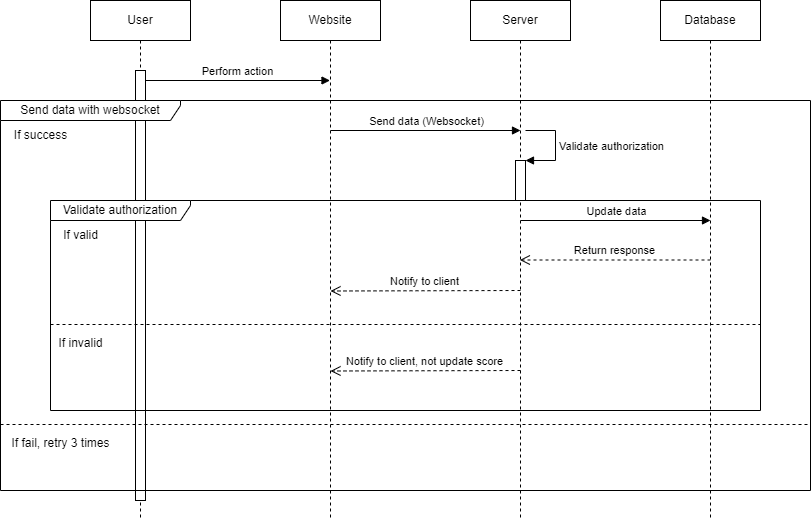

The diagram above was exported from draw.io. Its source (the exported page's mxGraphModel, read from the mxfile embedded in the PNG):
<mxGraphModel dx="1238" dy="633" grid="1" gridSize="10" guides="1" tooltips="1" connect="1" arrows="1" fold="1" page="1" pageScale="1" pageWidth="827" pageHeight="1169" math="0" shadow="0">
  <root>
    <mxCell id="0" />
    <mxCell id="1" parent="0" />
    <mxCell id="kdLEYYxKj3N5MwBe-sD8-3" value="User" style="shape=umlLifeline;perimeter=lifelinePerimeter;whiteSpace=wrap;html=1;container=1;dropTarget=0;collapsible=0;recursiveResize=0;outlineConnect=0;portConstraint=eastwest;newEdgeStyle={&quot;curved&quot;:0,&quot;rounded&quot;:0};" vertex="1" parent="1">
      <mxGeometry x="90" y="40" width="100" height="520" as="geometry" />
    </mxCell>
    <mxCell id="kdLEYYxKj3N5MwBe-sD8-14" value="" style="html=1;points=[[0,0,0,0,5],[0,1,0,0,-5],[1,0,0,0,5],[1,1,0,0,-5]];perimeter=orthogonalPerimeter;outlineConnect=0;targetShapes=umlLifeline;portConstraint=eastwest;newEdgeStyle={&quot;curved&quot;:0,&quot;rounded&quot;:0};" vertex="1" parent="kdLEYYxKj3N5MwBe-sD8-3">
      <mxGeometry x="45" y="70" width="10" height="430" as="geometry" />
    </mxCell>
    <mxCell id="kdLEYYxKj3N5MwBe-sD8-4" value="Website" style="shape=umlLifeline;perimeter=lifelinePerimeter;whiteSpace=wrap;html=1;container=1;dropTarget=0;collapsible=0;recursiveResize=0;outlineConnect=0;portConstraint=eastwest;newEdgeStyle={&quot;curved&quot;:0,&quot;rounded&quot;:0};" vertex="1" parent="1">
      <mxGeometry x="280" y="40" width="100" height="520" as="geometry" />
    </mxCell>
    <mxCell id="kdLEYYxKj3N5MwBe-sD8-5" value="Server" style="shape=umlLifeline;perimeter=lifelinePerimeter;whiteSpace=wrap;html=1;container=1;dropTarget=0;collapsible=0;recursiveResize=0;outlineConnect=0;portConstraint=eastwest;newEdgeStyle={&quot;curved&quot;:0,&quot;rounded&quot;:0};" vertex="1" parent="1">
      <mxGeometry x="470" y="40" width="100" height="520" as="geometry" />
    </mxCell>
    <mxCell id="kdLEYYxKj3N5MwBe-sD8-11" value="" style="html=1;points=[[0,0,0,0,5],[0,1,0,0,-5],[1,0,0,0,5],[1,1,0,0,-5]];perimeter=orthogonalPerimeter;outlineConnect=0;targetShapes=umlLifeline;portConstraint=eastwest;newEdgeStyle={&quot;curved&quot;:0,&quot;rounded&quot;:0};" vertex="1" parent="kdLEYYxKj3N5MwBe-sD8-5">
      <mxGeometry x="45" y="160" width="10" height="40" as="geometry" />
    </mxCell>
    <mxCell id="kdLEYYxKj3N5MwBe-sD8-12" value="Validate authorization" style="html=1;align=left;spacingLeft=2;endArrow=block;rounded=0;edgeStyle=orthogonalEdgeStyle;curved=0;rounded=0;" edge="1" target="kdLEYYxKj3N5MwBe-sD8-11" parent="kdLEYYxKj3N5MwBe-sD8-5">
      <mxGeometry relative="1" as="geometry">
        <mxPoint x="55" y="130" as="sourcePoint" />
        <Array as="points">
          <mxPoint x="85" y="160" />
        </Array>
      </mxGeometry>
    </mxCell>
    <mxCell id="kdLEYYxKj3N5MwBe-sD8-6" value="Database" style="shape=umlLifeline;perimeter=lifelinePerimeter;whiteSpace=wrap;html=1;container=1;dropTarget=0;collapsible=0;recursiveResize=0;outlineConnect=0;portConstraint=eastwest;newEdgeStyle={&quot;curved&quot;:0,&quot;rounded&quot;:0};" vertex="1" parent="1">
      <mxGeometry x="660" y="40" width="100" height="520" as="geometry" />
    </mxCell>
    <mxCell id="kdLEYYxKj3N5MwBe-sD8-7" value="Perform action" style="html=1;verticalAlign=bottom;endArrow=block;curved=0;rounded=0;" edge="1" parent="1" source="kdLEYYxKj3N5MwBe-sD8-14">
      <mxGeometry width="80" relative="1" as="geometry">
        <mxPoint x="150" y="120" as="sourcePoint" />
        <mxPoint x="329.5" y="120" as="targetPoint" />
      </mxGeometry>
    </mxCell>
    <mxCell id="kdLEYYxKj3N5MwBe-sD8-8" value="Send data (Websocket)" style="html=1;verticalAlign=bottom;endArrow=block;curved=0;rounded=0;" edge="1" parent="1">
      <mxGeometry width="80" relative="1" as="geometry">
        <mxPoint x="330" y="170" as="sourcePoint" />
        <mxPoint x="520" y="170" as="targetPoint" />
      </mxGeometry>
    </mxCell>
    <mxCell id="kdLEYYxKj3N5MwBe-sD8-9" value="Update data" style="html=1;verticalAlign=bottom;endArrow=block;curved=0;rounded=0;" edge="1" parent="1">
      <mxGeometry width="80" relative="1" as="geometry">
        <mxPoint x="520" y="260" as="sourcePoint" />
        <mxPoint x="710" y="260" as="targetPoint" />
      </mxGeometry>
    </mxCell>
    <mxCell id="kdLEYYxKj3N5MwBe-sD8-13" value="Validate authorization" style="shape=umlFrame;whiteSpace=wrap;html=1;pointerEvents=0;width=140;height=20;" vertex="1" parent="1">
      <mxGeometry x="50" y="240" width="710" height="210" as="geometry" />
    </mxCell>
    <mxCell id="kdLEYYxKj3N5MwBe-sD8-15" value="" style="line;strokeWidth=1;fillColor=none;align=left;verticalAlign=middle;spacingTop=-1;spacingLeft=3;spacingRight=3;rotatable=0;labelPosition=right;points=[];portConstraint=eastwest;strokeColor=inherit;dashed=1;" vertex="1" parent="1">
      <mxGeometry x="50" y="360" width="710" height="8" as="geometry" />
    </mxCell>
    <mxCell id="kdLEYYxKj3N5MwBe-sD8-17" value="If valid" style="text;html=1;align=center;verticalAlign=middle;resizable=0;points=[];autosize=1;strokeColor=none;fillColor=none;" vertex="1" parent="1">
      <mxGeometry x="50" y="260" width="60" height="30" as="geometry" />
    </mxCell>
    <mxCell id="kdLEYYxKj3N5MwBe-sD8-18" value="If invalid" style="text;html=1;align=center;verticalAlign=middle;resizable=0;points=[];autosize=1;strokeColor=none;fillColor=none;" vertex="1" parent="1">
      <mxGeometry x="45" y="368" width="70" height="30" as="geometry" />
    </mxCell>
    <mxCell id="kdLEYYxKj3N5MwBe-sD8-20" value="Return response" style="html=1;verticalAlign=bottom;endArrow=open;dashed=1;endSize=8;curved=0;rounded=0;" edge="1" parent="1" target="kdLEYYxKj3N5MwBe-sD8-5">
      <mxGeometry relative="1" as="geometry">
        <mxPoint x="710" y="299.5" as="sourcePoint" />
        <mxPoint x="630" y="299.5" as="targetPoint" />
      </mxGeometry>
    </mxCell>
    <mxCell id="kdLEYYxKj3N5MwBe-sD8-21" value="Notify to client" style="html=1;verticalAlign=bottom;endArrow=open;dashed=1;endSize=8;curved=0;rounded=0;" edge="1" parent="1">
      <mxGeometry relative="1" as="geometry">
        <mxPoint x="520" y="330" as="sourcePoint" />
        <mxPoint x="330" y="330.5" as="targetPoint" />
      </mxGeometry>
    </mxCell>
    <mxCell id="kdLEYYxKj3N5MwBe-sD8-22" value="Notify to client, not update score" style="html=1;verticalAlign=bottom;endArrow=open;dashed=1;endSize=8;curved=0;rounded=0;" edge="1" parent="1">
      <mxGeometry relative="1" as="geometry">
        <mxPoint x="520" y="410" as="sourcePoint" />
        <mxPoint x="330" y="410.5" as="targetPoint" />
      </mxGeometry>
    </mxCell>
    <mxCell id="kdLEYYxKj3N5MwBe-sD8-23" value="Send data with websocket" style="shape=umlFrame;whiteSpace=wrap;html=1;pointerEvents=0;width=180;height=20;" vertex="1" parent="1">
      <mxGeometry y="140" width="810" height="390" as="geometry" />
    </mxCell>
    <mxCell id="kdLEYYxKj3N5MwBe-sD8-25" value="If success" style="text;html=1;align=center;verticalAlign=middle;resizable=0;points=[];autosize=1;strokeColor=none;fillColor=none;" vertex="1" parent="1">
      <mxGeometry y="160" width="80" height="30" as="geometry" />
    </mxCell>
    <mxCell id="kdLEYYxKj3N5MwBe-sD8-27" value="" style="line;strokeWidth=1;fillColor=none;align=left;verticalAlign=middle;spacingTop=-1;spacingLeft=3;spacingRight=3;rotatable=0;labelPosition=right;points=[];portConstraint=eastwest;strokeColor=inherit;dashed=1;" vertex="1" parent="1">
      <mxGeometry y="460" width="810" height="8" as="geometry" />
    </mxCell>
    <mxCell id="kdLEYYxKj3N5MwBe-sD8-28" value="If fail, retry 3 times" style="text;html=1;align=center;verticalAlign=middle;resizable=0;points=[];autosize=1;strokeColor=none;fillColor=none;" vertex="1" parent="1">
      <mxGeometry y="468" width="120" height="30" as="geometry" />
    </mxCell>
  </root>
</mxGraphModel>